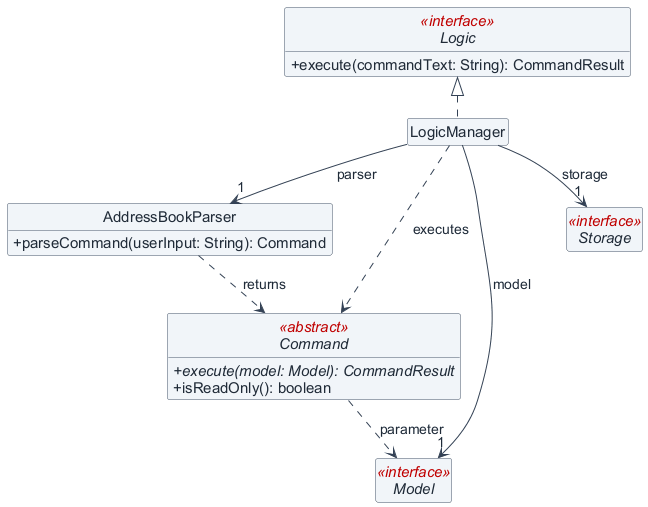

The diagram above was rendered by PlantUML. Its source (embedded in the PNG):
@startuml
!include mentora-style.puml
interface Logic <<interface>> {
    +execute(commandText: String): CommandResult
}
class LogicManager
class AddressBookParser {
    +parseCommand(userInput: String): Command
}
abstract class Command <<abstract>> {
    {abstract} +execute(model: Model): CommandResult
    +isReadOnly(): boolean
}
interface Model <<interface>>
interface Storage <<interface>>

LogicManager .up.|> Logic
LogicManager --> "1" AddressBookParser : parser
LogicManager --> "1" Model : model
LogicManager --> "1" Storage : storage
LogicManager ..> Command : executes
AddressBookParser ..> Command : returns
Command ..> Model : parameter
@enduml